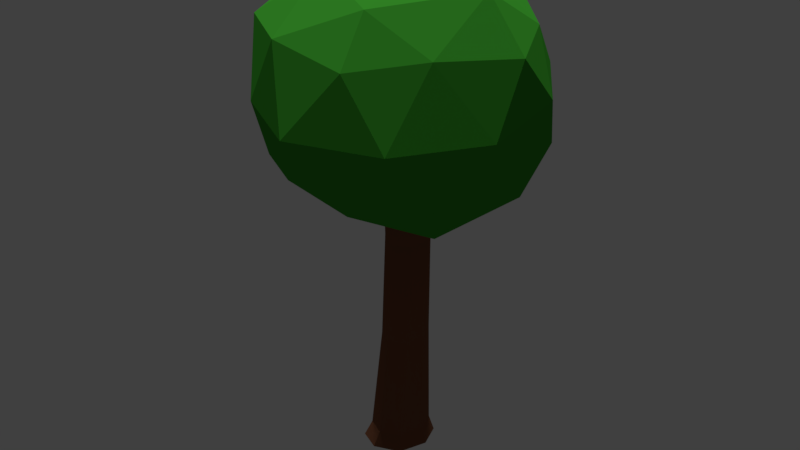 # Source: Tree2.blend  (saved by Blender 2.78.0; exported with 4.5.12 LTS)
import bpy
from mathutils import Matrix  # noqa: F401  (used for matrix-valued properties, if any)

bpy.ops.wm.read_factory_settings(use_empty=True)
scene = bpy.context.scene
scene.name = 'Scene'

# ---- collections
col_collection_1 = bpy.data.collections.new('Collection 1'); scene.collection.children.link(col_collection_1)

# ---- materials (node trees are filled in below, after node groups)
mat_base = bpy.data.materials.new('Base')
mat_base.alpha_threshold = 0.0
mat_base.diffuse_color = (0.196, 0.07735, 0.03997, 1.0)
mat_base.roughness = 0.5
mat_leaf_001 = bpy.data.materials.new('Leaf.001')
mat_leaf_001.alpha_threshold = 0.0
mat_leaf_001.diffuse_color = (0.04574, 0.3343, 0.02736, 1.0)
mat_leaf_001.roughness = 0.5
mat_leaf_002 = bpy.data.materials.new('Leaf.002')
mat_leaf_002.alpha_threshold = 0.0
mat_leaf_002.diffuse_color = (0.1021, 0.3931, 0.02282, 1.0)
mat_leaf_002.roughness = 0.5

# ---- material node trees

# ---- world
world_world = bpy.data.worlds.new('World'); scene.world = world_world
world_world.color = (0.05088, 0.05088, 0.05088)
world_world.use_sun_shadow = False
world_world.sun_shadow_jitter_overblur = 0.0
world_world.cycles.sampling_method = 'MANUAL'

# ---- lights
light_sun_001 = bpy.data.lights.new('Sun.001', 'SUN')
light_sun_001.transmission_factor = 0.0
light_sun_001.angle = 0.1993
light_sun_001.energy = 1.0
light_sun_001.shadow_buffer_clip_start = 0.5
light_sun_001.shadow_soft_size = 0.1
light_sun_001.shadow_cascade_max_distance = 1000.0
light_hemi_001 = bpy.data.lights.new('Hemi.001', 'SUN')
light_hemi_001.transmission_factor = 0.0
light_hemi_001.angle = 0.1993
light_hemi_001.energy = 1.0
light_hemi_001.shadow_buffer_clip_start = 0.5
light_hemi_001.shadow_soft_size = 0.1
light_hemi_001.shadow_cascade_max_distance = 1000.0

# ---- meshes
me_plane = bpy.data.meshes.new('Plane')
me_plane.from_pydata([(-1.43, -1.351, -0.1314), (1.14, -1.106, -0.1314), (-1.226, 1.301, -0.05579), (1.149, 1.4, -0.1314), (-1.865, -0.0912, -0.1314), (0.06434, -1.604, -0.1314), (1.559, 0.1437, -0.1314), (0.06434, 1.899, -0.1314), (0.04513, 0.1336, -0.13), (-1.156, -0.7135, -6.306), (-0.8332, -1.548, -6.494), (0.1033, -1.694, -6.56), (0.9016, -1.32, -6.328), (1.157, -0.4713, -6.279), (0.7949, 0.3088, -6.269), (0.1054, 0.6702, -6.126), (-0.8103, 0.2167, -6.203), (-1.356, -0.7381, -12.04), (-0.9581, -1.443, -12.3), (-0.1195, -1.565, -12.23), (0.5455, -1.14, -12.35), (0.8811, -0.5006, -12.16), (0.5964, 0.2422, -12.08), (-0.1276, 0.6344, -11.85), (-1.071, 0.1843, -11.87), (-0.736, -0.5716, -13.47), (-2.424, -0.4301, -15.96), (-2.049, -1.447, -16.11), (-0.7997, -1.585, -16.37), (0.09881, -1.114, -16.53), (0.416, -0.03663, -16.58), (0.06166, 1.02, -16.48), (-0.8645, 1.344, -16.26), (-1.906, 0.7618, -15.94), (-0.8261, -0.1318, -16.29), (-5.828, 3.712, -16.73), (1.299, 6.055, -16.88), (5.601, 0.05426, -17.73), (1.216, -5.893, -18.31), (-6.257, -3.713, -17.56), (-2.75, 6.823, -22.98), (4.585, 4.459, -23.56), (4.034, -2.889, -24.47), (-3.141, -4.983, -24.24), (-7.578, 0.9314, -23.12), (-2.307, 0.9934, -25.93), (0.4939, 3.106, -14.16), (-3.609, 1.661, -13.78), (-2.531, 5.575, -16.09), (-7.075, 0.01203, -16.38), (-3.83, -2.506, -14.78), (2.944, -0.3616, -14.87), (4.551, 4.078, -16.58), (0.2525, -3.86, -15.26), (4.228, -3.542, -17.47), (-2.618, -5.852, -17.6), (-7.453, 2.544, -19.82), (-7.484, -1.546, -20.59), (-0.4168, 8.064, -19.87), (-4.824, 6.555, -19.8), (5.937, 2.517, -20.65), (3.416, 6.061, -20.12), (3.214, -4.897, -21.51), (5.992, -1.614, -21.23), (-5.15, -4.903, -20.97), (-0.4165, -6.547, -21.58), (-5.425, 4.276, -23.37), (1.078, 6.794, -23.62), (5.044, 0.7787, -24.59), (0.8557, -4.889, -25.01), (-6.039, -2.392, -23.49), (-2.461, 5.017, -25.12), (-5.577, 0.7902, -25.52), (1.5, 3.209, -25.91), (1.312, -1.134, -26.4), (-3.141, -2.157, -25.47), (0.6115, -1.219, -10.21), (0.1575, -1.483, -9.986), (0.5003, -1.31, -9.585), (0.5246, -1.555, -10.77), (0.1409, -1.466, -10.55), (0.7192, -2.472, -11.48), (0.7654, -2.593, -11.27), (0.9543, -2.575, -11.19), (1.054, -2.414, -11.4), (0.9121, -2.343, -11.57), (0.8248, -2.832, -12.51), (0.8886, -3.097, -12.3), (1.112, -3.097, -12.25), (1.136, -2.826, -12.44), (0.9742, -2.718, -12.56), (1.124, -3.42, -12.01), (0.04649, -2.637, -12.83), (1.535, -2.154, -12.83), (2.455, -3.42, -12.83), (1.685, -4.343, -12.97), (0.2685, -4.131, -12.85), (0.8356, -2.453, -14.13), (2.31, -2.806, -14.05), (2.186, -4.077, -14.09), (0.9345, -4.503, -13.75), (0.003366, -3.725, -14.03), (1.29, -3.451, -14.62), (1.268, 0.02655, -0.8983), (0.9287, -1.003, -0.9091), (-1.55, -0.1854, -0.9042), (-1.044, 0.9583, -0.8306), (0.9112, 1.045, -0.8961), (-1.186, -1.219, -0.9462), (0.02797, 1.462, -0.8642), (0.0275, -1.421, -0.9608)], [], [(8, 6, 3, 7), (4, 8, 7, 2), (0, 5, 8, 4), (5, 1, 6, 8), (12, 20, 21, 13), (11, 19, 20, 12), (15, 23, 24, 16), (10, 18, 19, 11), (104, 12, 13, 103), (106, 16, 9, 105), (103, 13, 14, 107), (105, 9, 10, 108), (107, 14, 15, 109), (108, 10, 11, 110), (109, 15, 16, 106), (110, 11, 12, 104), (19, 28, 29, 20), (23, 32, 33, 24), (18, 27, 28, 19), (22, 31, 32, 23), (16, 24, 17, 9), (13, 21, 22, 14), (9, 17, 18, 10), (14, 22, 23, 15), (34, 32, 31, 30), (26, 33, 32, 34), (27, 26, 34, 28), (28, 34, 30, 29), (20, 29, 30, 21), (24, 33, 26, 17), (21, 30, 31, 22), (17, 26, 27, 18), (25, 46, 47), (35, 49, 47), (25, 51, 46), (25, 53, 51), (25, 50, 53), (35, 56, 49), (36, 58, 48), (37, 60, 52), (38, 62, 54), (39, 64, 55), (35, 59, 56), (36, 61, 58), (37, 63, 60), (38, 65, 62), (39, 57, 64), (40, 71, 66), (41, 73, 67), (42, 74, 68), (43, 75, 69), (44, 72, 70), (72, 45, 75), (72, 75, 70), (70, 75, 43), (75, 45, 74), (75, 74, 69), (69, 74, 42), (74, 45, 73), (74, 73, 68), (68, 73, 41), (73, 45, 71), (73, 71, 67), (67, 71, 40), (71, 45, 72), (71, 72, 66), (66, 72, 44), (57, 44, 70), (57, 70, 64), (64, 70, 43), (65, 43, 69), (65, 69, 62), (62, 69, 42), (63, 42, 68), (63, 68, 60), (60, 68, 41), (61, 41, 67), (61, 67, 58), (58, 67, 40), (59, 40, 66), (59, 66, 56), (56, 66, 44), (64, 43, 65), (64, 65, 55), (55, 65, 38), (62, 42, 63), (62, 63, 54), (54, 63, 37), (60, 41, 61), (60, 61, 52), (52, 61, 36), (58, 40, 59), (58, 59, 48), (48, 59, 35), (56, 44, 57), (56, 57, 49), (49, 57, 39), (50, 39, 55), (50, 55, 53), (53, 55, 38), (53, 38, 54), (53, 54, 51), (51, 54, 37), (51, 37, 52), (51, 52, 46), (46, 52, 36), (49, 39, 50), (49, 50, 47), (47, 50, 25), (46, 36, 48), (46, 48, 47), (47, 48, 35), (76, 79, 80, 77, 78), (81, 85, 90, 86), (79, 76, 84, 85), (78, 77, 82, 83), (80, 79, 85, 81), (76, 78, 83, 84), (77, 80, 81, 82), (89, 88, 87, 86, 90), (84, 83, 88, 89), (82, 81, 86, 87), (85, 84, 89, 90), (83, 82, 87, 88), (91, 93, 92), (92, 96, 91), (91, 94, 93), (91, 95, 94), (91, 96, 95), (92, 101, 96), (93, 97, 92), (94, 98, 93), (95, 99, 94), (96, 100, 95), (92, 97, 101), (93, 98, 97), (94, 99, 98), (95, 100, 99), (96, 101, 100), (97, 102, 101), (98, 102, 97), (99, 102, 98), (100, 102, 99), (101, 102, 100), (5, 110, 104, 1), (7, 109, 106, 2), (0, 108, 110, 5), (3, 107, 109, 7), (4, 105, 108, 0), (6, 103, 107, 3), (2, 106, 105, 4), (1, 104, 103, 6)])
me_plane.polygons.foreach_set('material_index', [0, 0, 0, 0, 0, 0, 0, 0, 0, 0, 0, 0, 0, 0, 0, 0, 0, 0, 0, 0, 0, 0, 0, 0, 0, 0, 0, 0, 0, 0, 0, 0, 1, 1, 1, 1, 1, 1, 1, 1, 1, 1, 1, 1, 1, 1, 1, 1, 1, 1, 1, 1, 1, 1, 1, 1, 1, 1, 1, 1, 1, 1, 1, 1, 1, 1, 1, 1, 1, 1, 1, 1, 1, 1, 1, 1, 1, 1, 1, 1, 1, 1, 1, 1, 1, 1, 1, 1, 1, 1, 1, 1, 1, 1, 1, 1, 1, 1, 1, 1, 1, 1, 1, 1, 1, 1, 1, 1, 1, 1, 1, 1, 0, 0, 0, 0, 0, 0, 0, 0, 0, 0, 0, 0, 2, 2, 2, 2, 2, 2, 2, 2, 2, 2, 2, 2, 2, 2, 2, 2, 2, 2, 2, 2, 0, 0, 0, 0, 0, 0, 0, 0])
me_plane.materials.append(mat_base)
me_plane.materials.append(mat_leaf_001)
me_plane.materials.append(mat_leaf_002)
me_plane.use_remesh_preserve_volume = False
me_plane.use_remesh_preserve_attributes = False
me_plane.use_mirror_vertex_groups = False
me_plane.update()

# ---- objects
ob_sun = bpy.data.objects.new('Sun', light_sun_001)
ob_hemi = bpy.data.objects.new('Hemi', light_hemi_001)
ob_plane = bpy.data.objects.new('Plane', me_plane)

# ---- transforms, parenting, visibility, modifiers, constraints
ob_sun.location = (-2.457, 3.491, 12.0)
ob_sun.rotation_euler = (-0.3386, -0.2086, 0.261)
ob_sun.lineart.crease_threshold = 0.0
ob_hemi.location = (0.0, 0.0, 10.0)
ob_hemi.lineart.crease_threshold = 0.0
ob_plane.location = (0.0, 0.0, 0.0)
ob_plane.scale = (-0.1714, -0.1714, -0.1714)
ob_plane.lineart.crease_threshold = 0.0

# ---- collection membership
col_collection_1.objects.link(ob_sun)
col_collection_1.objects.link(ob_hemi)
col_collection_1.objects.link(ob_plane)

# ---- scene / render settings (as saved in the file)
scene.frame_start = 1; scene.frame_end = 250; scene.frame_set(1)
scene.render.engine = 'CYCLES'
scene.render.resolution_percentage = 50
scene.render.dither_intensity = 0.0
scene.cycles.use_denoising = False
scene.cycles.samples = 128
scene.cycles.sampling_pattern = 'TABULATED_SOBOL'
scene.cycles.light_sampling_threshold = 0.0
scene.cycles.use_adaptive_sampling = False
scene.cycles.use_light_tree = False
scene.cycles.blur_glossy = 0.0
scene.cycles.sample_clamp_indirect = 0.0
scene.view_settings.view_transform = 'Standard'
bpy.context.view_layer.update()

# ---- added for rendering (the .blend has no active camera): camera
cam_auto = bpy.data.cameras.new('AutoCamera')
cam_auto.lens = 50.0
cam_auto.sensor_width = 36.0
cam_auto.clip_end = 1000.0
ob_auto_camera = bpy.data.objects.new('AutoCamera', cam_auto)
scene.collection.objects.link(ob_auto_camera)
ob_auto_camera.location = (5.37706, -6.4193, 6.46085)
ob_auto_camera.rotation_euler = (1.09748, -7.21219e-08, 0.694738)
scene.camera = ob_auto_camera
bpy.context.view_layer.update()
